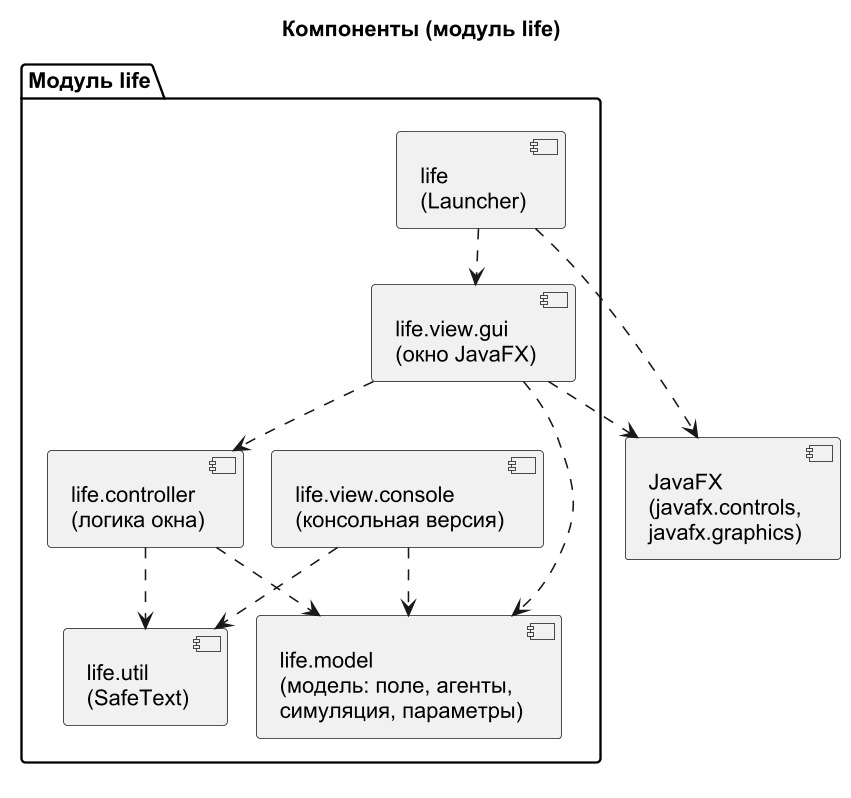

The diagram above was rendered by PlantUML. Its source (embedded in the PNG):
@startuml component
!pragma layout smetana
skinparam dpi 150
skinparam defaultFontName Arial
skinparam shadowing false
title Компоненты (модуль life)

package "Модуль life" {
  component "life\n(Launcher)" as launcher
  component "life.view.gui\n(окно JavaFX)" as gui
  component "life.view.console\n(консольная версия)" as console
  component "life.controller\n(логика окна)" as controller
  component "life.model\n(модель: поле, агенты,\nсимуляция, параметры)" as model
  component "life.util\n(SafeText)" as util
}

component "JavaFX\n(javafx.controls,\njavafx.graphics)" as javafx

launcher ..> gui
launcher ..> javafx
gui ..> controller
gui ..> model
gui ..> javafx
controller ..> model
controller ..> util
console ..> model
console ..> util
@enduml